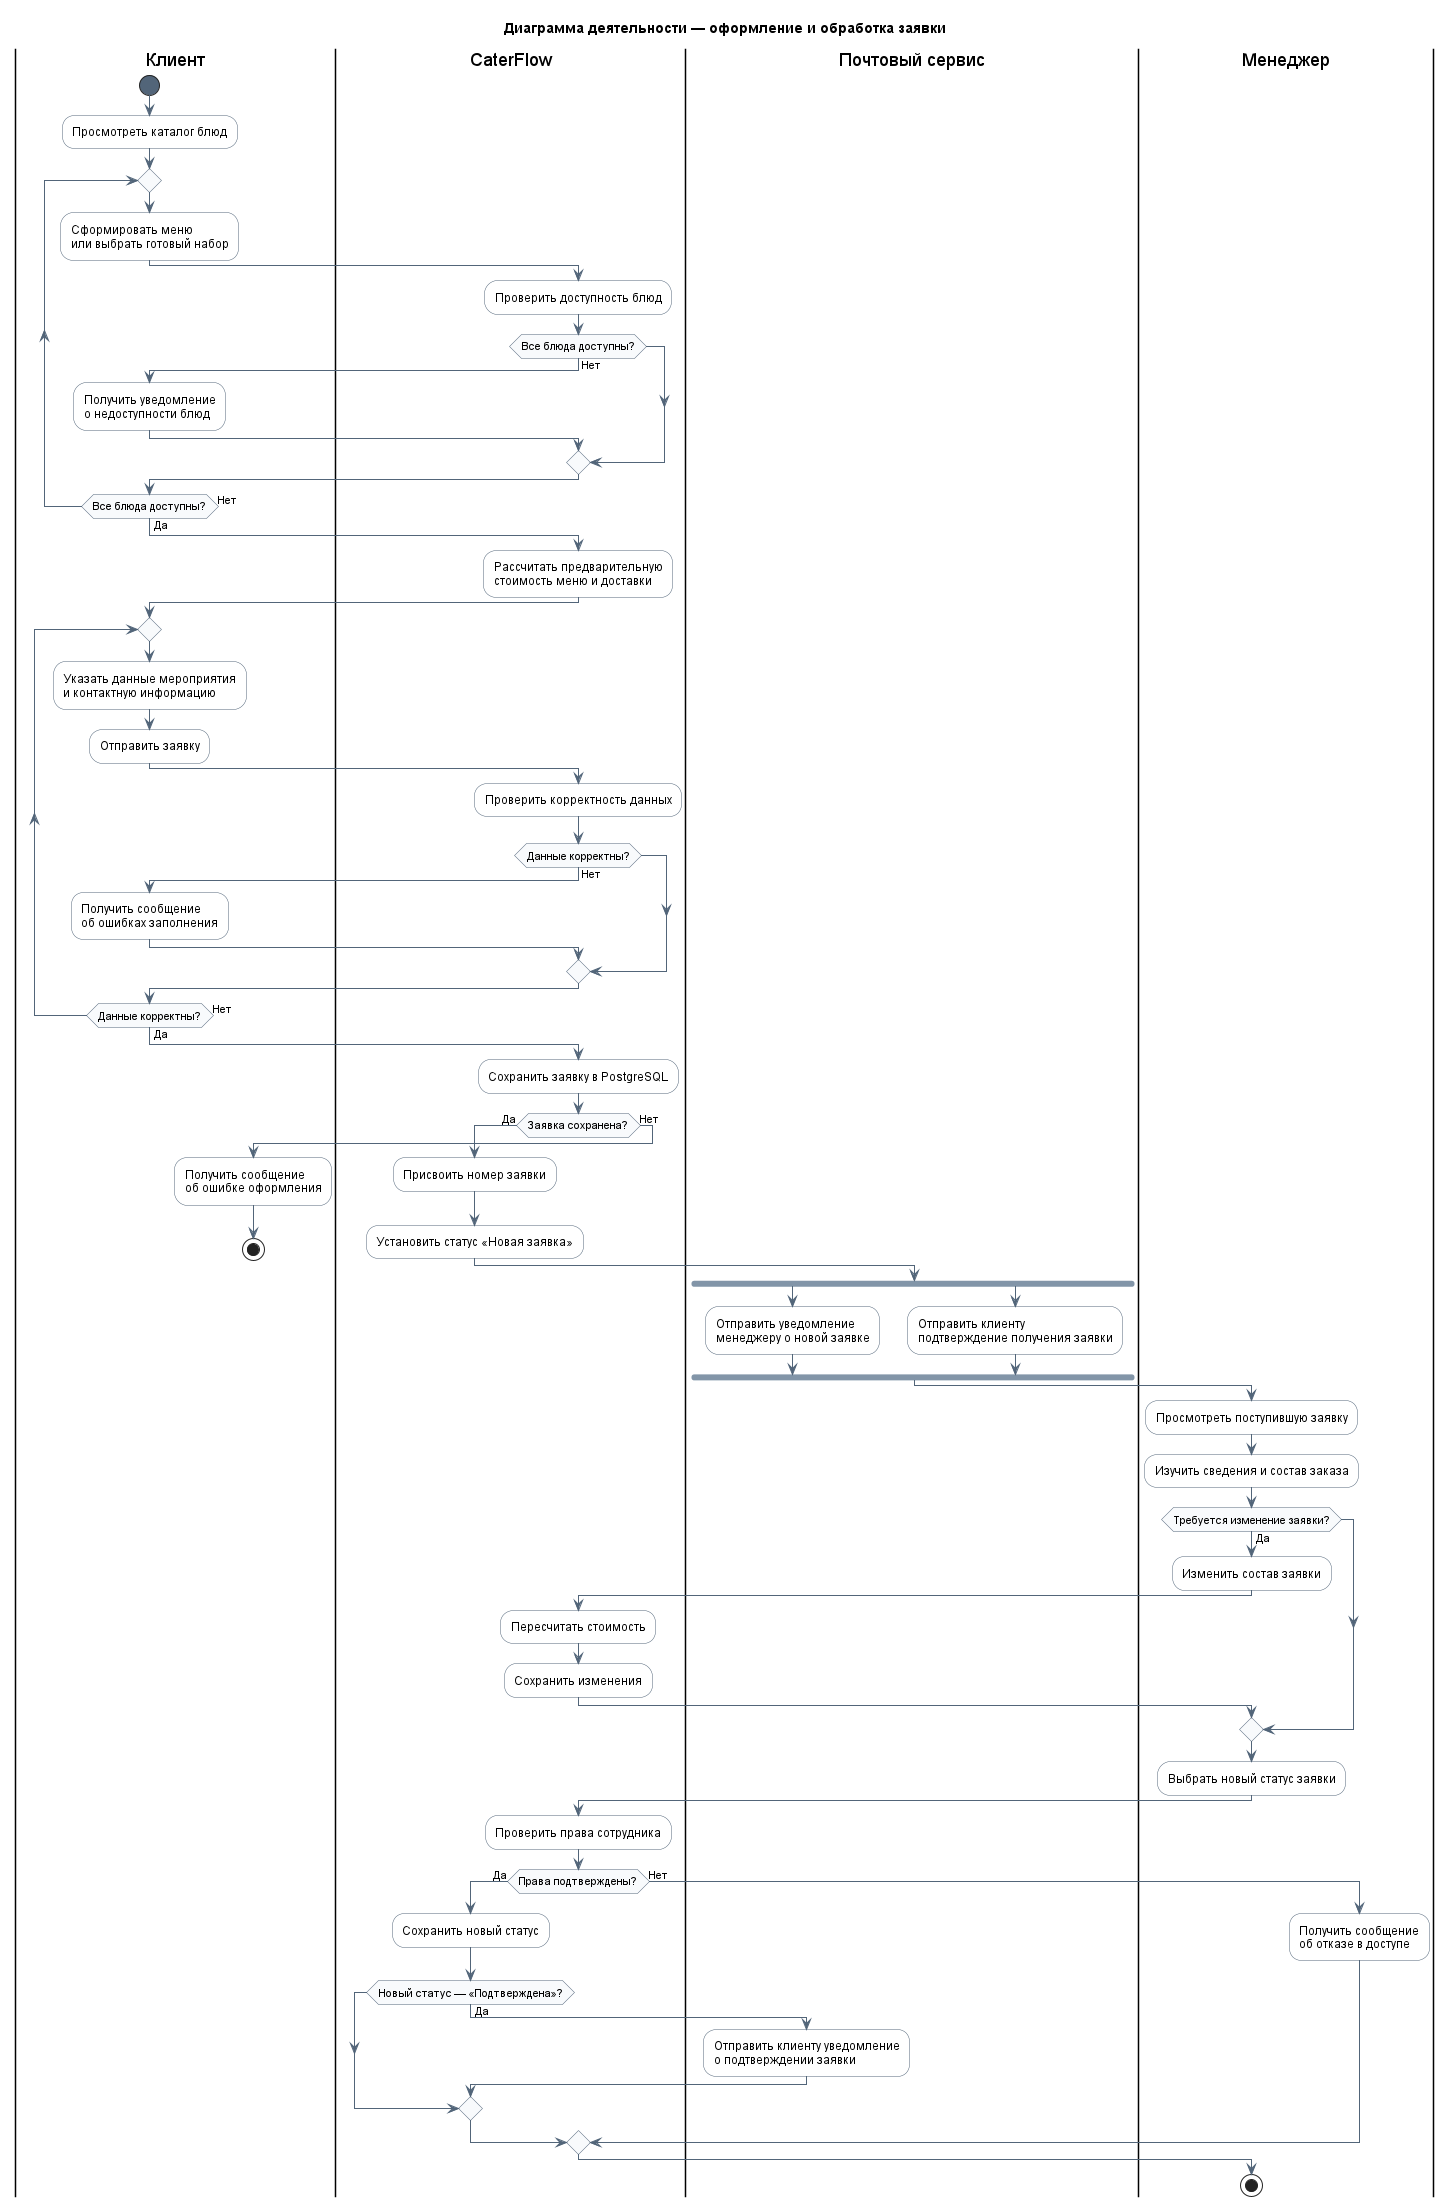

The diagram above was rendered by PlantUML. Its source (embedded in the PNG):
@startuml CaterFlowActivity

title Диаграмма деятельности — оформление и обработка заявки

skinparam shadowing false
skinparam defaultFontName Arial
skinparam activity {
    BackgroundColor #FFFFFF
    BorderColor #526579
    DiamondBackgroundColor #F8FAFC
    DiamondBorderColor #526579
    StartColor #526579
    EndColor #526579
    BarColor #8295A8
}
skinparam ArrowColor #526579

|Клиент|
start
:Просмотреть каталог блюд;

repeat
    :Сформировать меню\nили выбрать готовый набор;
    |CaterFlow|
    :Проверить доступность блюд;
    if (Все блюда доступны?) then (Нет)
        |Клиент|
        :Получить уведомление\nо недоступности блюд;
    endif
repeat while (Все блюда доступны?) is (Нет) not (Да)

|CaterFlow|
:Рассчитать предварительную\nстоимость меню и доставки;

|Клиент|
repeat
    :Указать данные мероприятия\nи контактную информацию;
    :Отправить заявку;
    |CaterFlow|
    :Проверить корректность данных;
    if (Данные корректны?) then (Нет)
        |Клиент|
        :Получить сообщение\nоб ошибках заполнения;
    endif
repeat while (Данные корректны?) is (Нет) not (Да)

|CaterFlow|
:Сохранить заявку в PostgreSQL;
if (Заявка сохранена?) then (Да)
    :Присвоить номер заявки;
    :Установить статус «Новая заявка»;
else (Нет)
    |Клиент|
    :Получить сообщение\nоб ошибке оформления;
    stop
endif

|Почтовый сервис|
fork
    :Отправить уведомление\nменеджеру о новой заявке;
fork again
    :Отправить клиенту\nподтверждение получения заявки;
end fork

|Менеджер|
:Просмотреть поступившую заявку;
:Изучить сведения и состав заказа;
if (Требуется изменение заявки?) then (Да)
    :Изменить состав заявки;
    |CaterFlow|
    :Пересчитать стоимость;
    :Сохранить изменения;
    |Менеджер|
endif

:Выбрать новый статус заявки;

|CaterFlow|
:Проверить права сотрудника;

if (Права подтверждены?) then (Да)
    :Сохранить новый статус;

    if (Новый статус — «Подтверждена»?) then (Да)
        |Почтовый сервис|
        :Отправить клиенту уведомление\nо подтверждении заявки;
    endif
else (Нет)
    |Менеджер|
    :Получить сообщение\nоб отказе в доступе;
endif

|Менеджер|
stop

@enduml